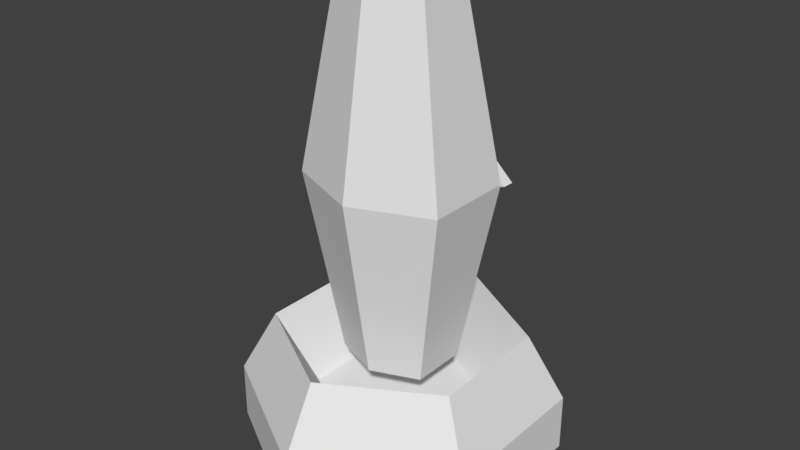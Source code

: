 # Source: TurretBot_noarmature.blend  (saved by Blender 2.79.0; exported with 4.5.12 LTS)
import bpy
from mathutils import Matrix  # noqa: F401  (used for matrix-valued properties, if any)

bpy.ops.wm.read_factory_settings(use_empty=True)
scene = bpy.context.scene
scene.name = 'Scene'

# ---- collections
col_collection_1 = bpy.data.collections.new('Collection 1'); scene.collection.children.link(col_collection_1)

# ---- world
world_world = bpy.data.worlds.new('World'); scene.world = world_world
world_world.color = (0.05088, 0.05088, 0.05088)
world_world.use_sun_shadow = False
world_world.sun_shadow_jitter_overblur = 0.0
world_world.cycles.sampling_method = 'MANUAL'

# ---- meshes
me_cylinder = bpy.data.meshes.new('Cylinder')
me_cylinder.from_pydata([(1.49e-08, 0.6667, -4.768e-07), (0.5774, 0.3333, -2.384e-07), (0.5774, -0.3333, 2.384e-07), (-4.47e-08, -0.6667, 4.768e-07), (-0.5774, -0.3333, 2.384e-07), (-0.5774, 0.3333, -2.384e-07), (0.0, -0.3449, 0.6298), (0.2987, -0.1724, 0.6298), (0.2987, 0.1724, 0.6298), (2.98e-08, 0.3449, 0.6298), (-0.2987, 0.1724, 0.6298), (-0.2987, -0.1724, 0.6298), (1.49e-08, 0.6667, 0.7222), (0.5774, 0.3333, 0.7222), (0.5774, -0.3333, 0.7222), (-4.47e-08, -0.6667, 0.7222), (-0.5774, -0.3333, 0.7222), (-0.5774, 0.3333, 0.7222), (-0.4455, -0.2572, 1.548), (-2.98e-08, -0.5144, 1.548), (0.4455, -0.2572, 1.548), (0.4455, 0.2572, 1.548), (1.49e-08, 0.5144, 1.548), (-0.4455, 0.2572, 1.548)], [], [(5, 4, 16, 17), (7, 20, 21, 8), (1, 0, 12, 13), (23, 18, 11, 10), (4, 3, 15, 16), (0, 1, 2, 3, 4, 5), (7, 6, 19, 20), (8, 21, 22, 9), (23, 10, 9, 22), (6, 7, 8, 9, 10, 11), (16, 18, 23, 17), (17, 23, 22, 12), (13, 21, 20, 14), (14, 20, 19, 15), (12, 22, 21, 13), (15, 19, 18, 16), (2, 1, 13, 14), (0, 5, 17, 12), (3, 2, 14, 15), (19, 6, 11, 18)])
me_cylinder.use_remesh_preserve_volume = False
me_cylinder.use_remesh_preserve_attributes = False
me_cylinder.use_mirror_vertex_groups = False
me_cylinder.update()
me_cylinder_001 = bpy.data.meshes.new('Cylinder.001')
me_cylinder_001.from_pydata([(4.47e-08, 0.1924, 1.198), (4.47e-08, 0.1924, 5.793), (0.1974, 0.114, 1.198), (0.1974, 0.114, 5.793), (0.1974, -0.114, 1.198), (0.1974, -0.114, 5.793), (2.98e-08, -0.1924, 1.198), (2.98e-08, -0.1924, 5.793), (-0.1974, -0.114, 1.198), (-0.1974, -0.114, 5.793), (-0.1974, 0.114, 1.198), (-0.1974, 0.114, 5.793), (2.98e-08, 0.3184, 3.495), (0.3266, 0.1886, 3.495), (0.3266, -0.1886, 3.495), (0.0, -0.3184, 3.495), (-0.3266, -0.1886, 3.495), (-0.3266, 0.1886, 3.495), (0.3463, 0.1829, 3.493), (0.3485, 0.2309, 3.493), (0.03513, 0.2845, 3.095), (0.05882, 0.3225, 3.066), (0.04478, 0.3425, 3.94), (0.08138, 0.3087, 3.971), (0.0787, 0.2648, 3.971), (0.04254, 0.2791, 3.94), (0.1923, 0.3082, 3.467), (0.1773, 0.2447, 3.461), (0.05469, 0.3471, 3.571), (0.05023, 0.2836, 3.569), (0.08747, 0.2745, 3.452), (0.09444, 0.3352, 3.44), (0.0, 0.3034, 3.375), (0.0, 0.3615, 3.346), (-0.3463, 0.1829, 3.493), (-0.3485, 0.2309, 3.493), (0.0, 0.2956, 3.106), (-0.03513, 0.2845, 3.095), (-0.05882, 0.3225, 3.066), (1.49e-08, 0.3537, 3.077), (-4.47e-08, 0.3755, 3.846), (-1.49e-08, 0.2989, 3.846), (-0.04478, 0.3425, 3.94), (-0.08138, 0.3087, 3.971), (-0.0787, 0.2648, 3.971), (-0.04254, 0.2791, 3.94), (1.49e-08, 0.3623, 3.554), (0.0, 0.2989, 3.554), (-0.1923, 0.3082, 3.467), (-0.1773, 0.2447, 3.461), (-0.05469, 0.3471, 3.571), (-0.05023, 0.2836, 3.569), (-0.08747, 0.2745, 3.452), (-0.09444, 0.3352, 3.44)], [], [(12, 1, 3, 13), (13, 3, 5, 14), (14, 5, 7, 15), (15, 7, 9, 16), (3, 1, 11, 9, 7, 5), (16, 9, 11, 17), (17, 11, 1, 12), (0, 2, 4, 6, 8, 10), (10, 17, 12, 0), (8, 16, 17, 10), (6, 15, 16, 8), (4, 14, 15, 6), (2, 13, 14, 4), (0, 12, 13, 2), (18, 27, 30, 32, 36, 20), (31, 33, 32, 30), (21, 39, 33, 31, 26, 19), (21, 19, 18, 20), (41, 18, 24, 25), (18, 19, 23, 24), (19, 26, 28, 46, 40), (19, 40, 22, 23), (25, 22, 40, 41), (29, 47, 46, 28), (24, 23, 22, 25), (19, 26, 27, 18), (21, 20, 36, 39), (27, 29, 28, 26), (41, 47, 29, 27, 18), (26, 31, 30, 27), (34, 37, 36, 32, 52, 49), (53, 52, 32, 33), (36, 39, 33, 32), (38, 35, 48, 53, 33, 39), (38, 37, 34, 35), (41, 45, 44, 34), (34, 44, 43, 35), (35, 40, 46, 50, 48), (35, 43, 42, 40), (45, 41, 40, 42), (41, 47, 46, 40), (51, 50, 46, 47), (44, 45, 42, 43), (35, 34, 49, 48), (38, 39, 36, 37), (49, 48, 50, 51), (41, 34, 49, 51, 47), (48, 49, 52, 53)])
me_cylinder_001.use_remesh_preserve_volume = False
me_cylinder_001.use_remesh_preserve_attributes = False
me_cylinder_001.use_mirror_vertex_groups = False
me_cylinder_001.update()

# ---- objects
ob_turret = bpy.data.objects.new('Turret', me_cylinder)
ob_headpiece = bpy.data.objects.new('Headpiece', me_cylinder_001)

# ---- transforms, parenting, visibility, modifiers, constraints
ob_turret.location = (0.0, -0.002837, 0.01409)
ob_turret.scale = (1.5, 1.5, 0.5)
ob_turret.lineart.crease_threshold = 0.0
_vg = ob_turret.vertex_groups.new(name='BodyBone')
_vg = ob_turret.vertex_groups.new(name='LipParent')
_vg = ob_turret.vertex_groups.new(name='TopLip.L')
_vg = ob_turret.vertex_groups.new(name='Bottom.Lip.L')
_vg = ob_turret.vertex_groups.new(name='TopLip.R')
_vg = ob_turret.vertex_groups.new(name='Bottom.Lip.R')
_m = ob_turret.modifiers.new('Armature', 'ARMATURE')
ob_headpiece.parent = ob_turret
ob_headpiece.matrix_parent_inverse = Matrix(((0.6667, 0.0, 0.0, 0.0), (0.0, 0.6667, 0.0, 0.001891), (0.0, 0.0, 2.0, -0.02817), (0.0, 0.0, 0.0, 1.0)))
ob_headpiece.location = (0.0, -0.002837, 0.01409)
ob_headpiece.scale = (1.5, 1.5, 0.5)
ob_headpiece.lineart.crease_threshold = 0.0
_vg = ob_headpiece.vertex_groups.new(name='BodyBone')
_vg = ob_headpiece.vertex_groups.new(name='LipParent')
_vg = ob_headpiece.vertex_groups.new(name='TopLip.L')
for _i, _w in zip([18, 19, 22, 23, 24, 25, 26, 27, 28, 29, 40, 41, 46, 47], [0.5, 0.5, 1.0, 1.0, 1.0, 1.0, 0.5, 0.5, 1.0, 1.0, 0.5, 0.5, 0.5, 0.5]): _vg.add([_i], _w, 'REPLACE')
_vg = ob_headpiece.vertex_groups.new(name='Bottom.Lip.L')
for _i, _w in zip([18, 19, 20, 21, 26, 27, 30, 31, 32, 33, 36, 39], [0.5, 0.5, 1.0, 1.0, 0.5, 0.5, 1.0, 1.0, 0.5, 0.5, 0.5, 0.5]): _vg.add([_i], _w, 'REPLACE')
_vg = ob_headpiece.vertex_groups.new(name='TopLip.R')
for _i, _w in zip([34, 35, 40, 41, 42, 43, 44, 45, 46, 47, 48, 49, 50, 51], [0.5, 0.5, 0.5, 0.5, 1.0, 1.0, 1.0, 1.0, 0.5, 0.5, 0.5, 0.5, 1.0, 1.0]): _vg.add([_i], _w, 'REPLACE')
_vg = ob_headpiece.vertex_groups.new(name='Bottom.Lip.R')
for _i, _w in zip([32, 33, 34, 35, 36, 37, 38, 39, 48, 49, 52, 53], [0.5, 0.5, 0.5, 0.5, 0.5, 1.0, 1.0, 0.5, 0.5, 0.5, 1.0, 1.0]): _vg.add([_i], _w, 'REPLACE')
_m = ob_headpiece.modifiers.new('Armature', 'ARMATURE')

# ---- collection membership
col_collection_1.objects.link(ob_turret)
col_collection_1.objects.link(ob_headpiece)

# ---- scene / render settings (as saved in the file)
scene.frame_start = 1; scene.frame_end = 250; scene.frame_set(43)
scene.render.engine = 'BLENDER_EEVEE_NEXT'
scene.render.resolution_percentage = 50
scene.render.dither_intensity = 0.0
scene.cycles.use_denoising = False
scene.cycles.samples = 128
scene.cycles.sampling_pattern = 'TABULATED_SOBOL'
scene.cycles.use_adaptive_sampling = False
scene.cycles.use_light_tree = False
scene.cycles.blur_glossy = 0.0
scene.cycles.sample_clamp_indirect = 0.0
scene.view_settings.view_transform = 'Standard'
bpy.context.view_layer.update()

# ---- added for rendering (the .blend has no active camera and no usable light): camera, sun
cam_auto = bpy.data.cameras.new('AutoCamera')
cam_auto.lens = 50.0
cam_auto.sensor_width = 36.0
cam_auto.clip_end = 1000.0
ob_auto_camera = bpy.data.objects.new('AutoCamera', cam_auto)
scene.collection.objects.link(ob_auto_camera)
ob_auto_camera.location = (3.62973, -4.35851, 4.36619)
ob_auto_camera.rotation_euler = (1.09748, -7.21219e-08, 0.694738)
scene.camera = ob_auto_camera
light_auto_sun = bpy.data.lights.new('AutoSun', 'SUN')
light_auto_sun.energy = 3.0
light_auto_sun.angle = 0.0523599
ob_auto_sun = bpy.data.objects.new('AutoSun', light_auto_sun)
scene.collection.objects.link(ob_auto_sun)
ob_auto_sun.rotation_euler = (0.872665, 0.174533, 0.523599)
bpy.context.view_layer.update()
